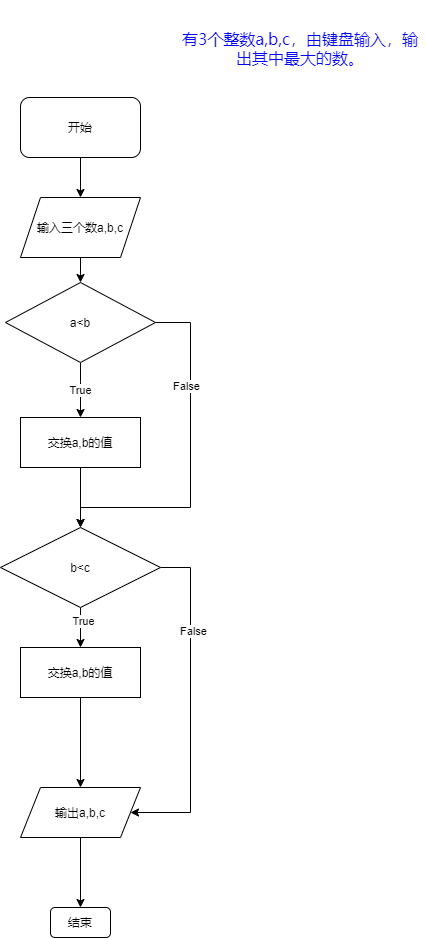

The diagram above was exported from draw.io. Its source (the exported page's mxGraphModel, read from the mxfile embedded in the PNG):
<mxGraphModel dx="1223" dy="710" grid="1" gridSize="10" guides="1" tooltips="1" connect="1" arrows="1" fold="1" page="1" pageScale="1" pageWidth="827" pageHeight="1169" math="0" shadow="0">
  <root>
    <mxCell id="0" />
    <mxCell id="1" parent="0" />
    <mxCell id="25" style="edgeStyle=orthogonalEdgeStyle;rounded=0;orthogonalLoop=1;jettySize=auto;html=1;exitX=0.5;exitY=1;exitDx=0;exitDy=0;entryX=0.5;entryY=0;entryDx=0;entryDy=0;" edge="1" parent="1" source="2" target="4">
      <mxGeometry relative="1" as="geometry" />
    </mxCell>
    <mxCell id="2" value="开始" style="rounded=1;whiteSpace=wrap;html=1;" vertex="1" parent="1">
      <mxGeometry x="360" y="120" width="120" height="60" as="geometry" />
    </mxCell>
    <mxCell id="3" value="&#10;&#10;&lt;span style=&quot;color: rgb(0, 0, 255); font-family: &amp;quot;microsoft yahei&amp;quot;; font-size: medium; font-style: normal; font-weight: 400; letter-spacing: normal; text-align: left; text-indent: 0px; text-transform: none; word-spacing: 0px; background-color: rgb(255, 255, 255); display: inline; float: none;&quot;&gt;有3个整数a,b,c，由键盘输入，输出其中最大的数。&lt;/span&gt;&#10;&#10;" style="text;html=1;strokeColor=none;fillColor=none;align=center;verticalAlign=middle;whiteSpace=wrap;rounded=0;" vertex="1" parent="1">
      <mxGeometry x="515" y="60" width="250" height="20" as="geometry" />
    </mxCell>
    <mxCell id="24" style="edgeStyle=orthogonalEdgeStyle;rounded=0;orthogonalLoop=1;jettySize=auto;html=1;exitX=0.5;exitY=1;exitDx=0;exitDy=0;entryX=0.5;entryY=0;entryDx=0;entryDy=0;" edge="1" parent="1" source="4" target="7">
      <mxGeometry relative="1" as="geometry" />
    </mxCell>
    <mxCell id="4" value="输入三个数a,b,c" style="shape=parallelogram;perimeter=parallelogramPerimeter;whiteSpace=wrap;html=1;fixedSize=1;" vertex="1" parent="1">
      <mxGeometry x="360" y="220" width="120" height="60" as="geometry" />
    </mxCell>
    <mxCell id="10" style="edgeStyle=orthogonalEdgeStyle;rounded=0;orthogonalLoop=1;jettySize=auto;html=1;exitX=1;exitY=0.5;exitDx=0;exitDy=0;entryX=0.5;entryY=0;entryDx=0;entryDy=0;" edge="1" parent="1" source="7" target="8">
      <mxGeometry relative="1" as="geometry">
        <Array as="points">
          <mxPoint x="530" y="345" />
          <mxPoint x="530" y="530" />
          <mxPoint x="420" y="530" />
        </Array>
      </mxGeometry>
    </mxCell>
    <mxCell id="11" value="False" style="edgeLabel;html=1;align=center;verticalAlign=middle;resizable=0;points=[];" vertex="1" connectable="0" parent="10">
      <mxGeometry x="-0.1824" y="-5" relative="1" as="geometry">
        <mxPoint y="-45" as="offset" />
      </mxGeometry>
    </mxCell>
    <mxCell id="13" value="True" style="edgeStyle=orthogonalEdgeStyle;rounded=0;orthogonalLoop=1;jettySize=auto;html=1;exitX=0.5;exitY=1;exitDx=0;exitDy=0;entryX=0.5;entryY=0;entryDx=0;entryDy=0;" edge="1" parent="1" source="7" target="12">
      <mxGeometry relative="1" as="geometry">
        <Array as="points">
          <mxPoint x="420" y="404" />
          <mxPoint x="420" y="404" />
        </Array>
      </mxGeometry>
    </mxCell>
    <mxCell id="7" value="a&amp;lt;b" style="rhombus;whiteSpace=wrap;html=1;" vertex="1" parent="1">
      <mxGeometry x="345" y="305" width="150" height="80" as="geometry" />
    </mxCell>
    <mxCell id="17" style="edgeStyle=orthogonalEdgeStyle;rounded=0;orthogonalLoop=1;jettySize=auto;html=1;exitX=0.5;exitY=1;exitDx=0;exitDy=0;" edge="1" parent="1" source="8" target="16">
      <mxGeometry relative="1" as="geometry" />
    </mxCell>
    <mxCell id="21" value="True" style="edgeLabel;html=1;align=center;verticalAlign=middle;resizable=0;points=[];" vertex="1" connectable="0" parent="17">
      <mxGeometry x="-0.3" y="2" relative="1" as="geometry">
        <mxPoint as="offset" />
      </mxGeometry>
    </mxCell>
    <mxCell id="22" style="edgeStyle=orthogonalEdgeStyle;rounded=0;orthogonalLoop=1;jettySize=auto;html=1;exitX=1;exitY=0.5;exitDx=0;exitDy=0;entryX=1;entryY=0.5;entryDx=0;entryDy=0;" edge="1" parent="1" source="8" target="18">
      <mxGeometry relative="1" as="geometry">
        <Array as="points">
          <mxPoint x="530" y="590" />
          <mxPoint x="530" y="835" />
        </Array>
      </mxGeometry>
    </mxCell>
    <mxCell id="23" value="False" style="edgeLabel;html=1;align=center;verticalAlign=middle;resizable=0;points=[];" vertex="1" connectable="0" parent="22">
      <mxGeometry x="-0.4459" y="2" relative="1" as="geometry">
        <mxPoint as="offset" />
      </mxGeometry>
    </mxCell>
    <mxCell id="8" value="b&amp;lt;c" style="rhombus;whiteSpace=wrap;html=1;" vertex="1" parent="1">
      <mxGeometry x="340" y="550" width="160" height="80" as="geometry" />
    </mxCell>
    <mxCell id="14" style="edgeStyle=orthogonalEdgeStyle;rounded=0;orthogonalLoop=1;jettySize=auto;html=1;exitX=0.5;exitY=1;exitDx=0;exitDy=0;entryX=0.5;entryY=0;entryDx=0;entryDy=0;" edge="1" parent="1" source="12" target="8">
      <mxGeometry relative="1" as="geometry" />
    </mxCell>
    <mxCell id="12" value="交换a,b的值" style="rounded=0;whiteSpace=wrap;html=1;" vertex="1" parent="1">
      <mxGeometry x="360" y="440" width="120" height="50" as="geometry" />
    </mxCell>
    <mxCell id="19" style="edgeStyle=orthogonalEdgeStyle;rounded=0;orthogonalLoop=1;jettySize=auto;html=1;exitX=0.5;exitY=1;exitDx=0;exitDy=0;entryX=0.5;entryY=0;entryDx=0;entryDy=0;" edge="1" parent="1" source="16" target="18">
      <mxGeometry relative="1" as="geometry" />
    </mxCell>
    <mxCell id="16" value="交换a,b的值" style="rounded=0;whiteSpace=wrap;html=1;" vertex="1" parent="1">
      <mxGeometry x="360" y="670" width="120" height="50" as="geometry" />
    </mxCell>
    <mxCell id="26" style="edgeStyle=orthogonalEdgeStyle;rounded=0;orthogonalLoop=1;jettySize=auto;html=1;exitX=0.5;exitY=1;exitDx=0;exitDy=0;entryX=0.5;entryY=0;entryDx=0;entryDy=0;" edge="1" parent="1" source="18" target="20">
      <mxGeometry relative="1" as="geometry" />
    </mxCell>
    <mxCell id="18" value="输出a,b,c" style="shape=parallelogram;perimeter=parallelogramPerimeter;whiteSpace=wrap;html=1;fixedSize=1;" vertex="1" parent="1">
      <mxGeometry x="360" y="810" width="120" height="50" as="geometry" />
    </mxCell>
    <mxCell id="20" value="结束" style="rounded=1;whiteSpace=wrap;html=1;" vertex="1" parent="1">
      <mxGeometry x="390" y="930" width="60" height="30" as="geometry" />
    </mxCell>
  </root>
</mxGraphModel>